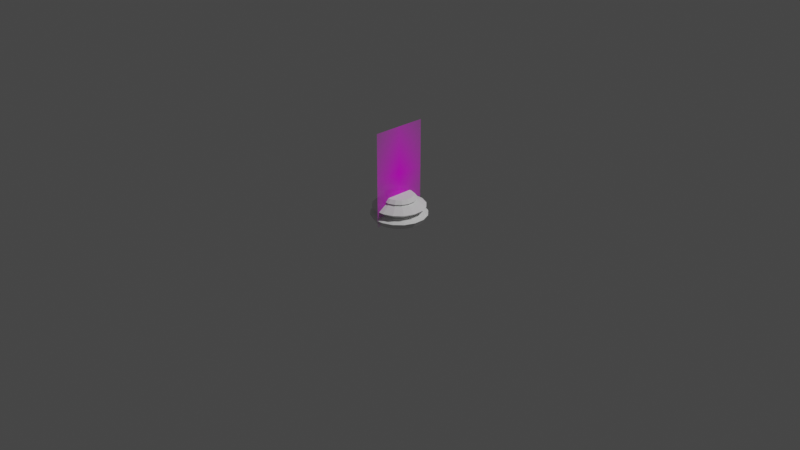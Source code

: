 # Source: ChessPieceBase.blend  (saved by Blender 2.92.15; exported with 4.5.12 LTS)
import bpy
from mathutils import Matrix  # noqa: F401  (used for matrix-valued properties, if any)

bpy.ops.wm.read_factory_settings(use_empty=True)
scene = bpy.context.scene
scene.name = 'Scene'

# ---- collections
col_collection = bpy.data.collections.new('Collection'); scene.collection.children.link(col_collection)

# ---- images (referenced by path relative to the original .blend; pixels are not part of the script)
import os
ASSET_DIR = os.environ.get("B2B_ASSET_DIR", "")  # directory of the original .blend (textures are referenced by path, not embedded)
HERE = os.path.dirname(os.path.abspath(__file__))  # packed textures are extracted next to this script under _unpacked/

def load_image(name, relpath, width, height, colorspace="sRGB"):
    """Load a texture the original file referenced (path relative to the .blend, or extracted next to this script)."""
    p = next((c for c in (os.path.join(HERE, relpath), os.path.join(ASSET_DIR, relpath)) if relpath and os.path.exists(c)), "")
    if p:
        img = bpy.data.images.load(p, check_existing=True)
        img.name = name
    else:  # same state as the original file: an image datablock whose file is absent (Cycles renders it pink)
        img = bpy.data.images.new(name, width, height)
        img.source = "FILE"
        img.filepath = "//" + (relpath or name)
    img.colorspace_settings.name = colorspace
    return img
img_staunton_pawn_png = load_image('Staunton Pawn.png', 'Staunton Pawn.png', 1024, 1024, 'sRGB')

# ---- materials (node trees are filled in below, after node groups)
mat_staunton_pawn = bpy.data.materials.new('Staunton Pawn')
mat_staunton_pawn.surface_render_method = 'BLENDED'
mat_staunton_pawn.blend_method = 'BLEND'
mat_staunton_pawn.use_transparent_shadow = False

# ---- material node trees
mat_staunton_pawn.use_nodes = True; mat_staunton_pawn.node_tree.nodes.clear()
_N = mat_staunton_pawn.node_tree.nodes; _L = mat_staunton_pawn.node_tree.links
n0 = _N.new('ShaderNodeOutputMaterial'); n0.name = 'Material Output'; n0.location = (300, 300)
n1 = _N.new('ShaderNodeTexImage'); n1.name = 'Image Texture'; n1.location = (-200, 300)
n1.image = img_staunton_pawn_png
n1.extension = 'CLIP'
n2 = _N.new('ShaderNodeBsdfPrincipled'); n2.name = 'Principled BSDF'; n2.location = (0, 300)
n2.distribution = 'GGX'
n2.subsurface_method = 'BURLEY'
n2.inputs[3].default_value = 1.45
n2.inputs[27].default_value = (0.0, 0.0, 0.0, 1.0)
n2.inputs[28].default_value = 1.0
_L.new(n1.outputs[0], n2.inputs[0])
_L.new(n1.outputs[1], n2.inputs[4])
_L.new(n2.outputs[0], n0.inputs[0])
n0.is_active_output = True

# ---- world
world_world = bpy.data.worlds.new('World'); scene.world = world_world
world_world.use_nodes = True; world_world.node_tree.nodes.clear()
_N = world_world.node_tree.nodes; _L = world_world.node_tree.links
n0 = _N.new('ShaderNodeOutputWorld'); n0.name = 'World Output'; n0.location = (300, 300)
n1 = _N.new('ShaderNodeBackground'); n1.name = 'Background'; n1.location = (10, 300)
n1.inputs[0].default_value = (0.05088, 0.05088, 0.05088, 1.0)
_L.new(n1.outputs[0], n0.inputs[0])
n0.is_active_output = True
world_world.color = (0.05088, 0.05088, 0.05088)
world_world.use_sun_shadow = False
world_world.sun_shadow_jitter_overblur = 0.0

# ---- cameras
cam_camera = bpy.data.cameras.new('Camera')
cam_camera.clip_end = 100.0
cam_camera.ortho_scale = 7.314

# ---- lights
light_light = bpy.data.lights.new('Light', 'POINT')
light_light.transmission_factor = 0.0
light_light.energy = 1000.0
light_light.shadow_soft_size = 0.1
light_light.shadow_maximum_resolution = 0.006
light_light.use_absolute_resolution = True

# ---- meshes
me_staunton_pawn = bpy.data.meshes.new('Staunton Pawn')
me_staunton_pawn.from_pydata([(-0.2935, -0.5, 0.0), (0.2935, -0.5, 0.0), (-0.2935, 0.5, 0.0), (0.2935, 0.5, 0.0)], [], [(0, 1, 3, 2)])
_uv = me_staunton_pawn.uv_layers.new(name='UVMap')
_uv.uv.foreach_set('vector', [0.0, 0.0, 1.0, 0.0, 1.0, 1.0, 0.0, 1.0])
me_staunton_pawn.materials.append(mat_staunton_pawn)
me_staunton_pawn.use_remesh_fix_poles = True
me_staunton_pawn.use_remesh_preserve_attributes = False
me_staunton_pawn.use_mirror_vertex_groups = False
me_staunton_pawn.update()
me_cylinder = bpy.data.meshes.new('Cylinder')
me_cylinder.from_pydata([(0.05094, 0.2561, 0.01272), (0.02912, 0.1464, 0.2756), (0.1451, 0.2171, 0.01272), (0.08292, 0.1241, 0.2756), (0.2171, 0.1451, 0.01272), (0.1241, 0.08292, 0.2756), (0.2561, 0.05094, 0.01272), (0.1464, 0.02912, 0.2756), (0.2561, -0.05094, 0.01272), (0.1464, -0.02912, 0.2756), (0.2171, -0.1451, 0.01272), (0.1241, -0.08292, 0.2756), (0.1451, -0.2171, 0.01272), (0.08292, -0.1241, 0.2756), (0.05094, -0.2561, 0.01272), (0.02912, -0.1464, 0.2756), (-0.05094, -0.2561, 0.01272), (-0.02912, -0.1464, 0.2756), (-0.1451, -0.2171, 0.01272), (-0.08292, -0.1241, 0.2756), (-0.2171, -0.1451, 0.01272), (-0.1241, -0.08292, 0.2756), (-0.2561, -0.05094, 0.01272), (-0.1464, -0.02912, 0.2756), (-0.2561, 0.05094, 0.01272), (-0.1464, 0.02912, 0.2756), (-0.2171, 0.1451, 0.01272), (-0.1241, 0.08293, 0.2756), (-0.1451, 0.2171, 0.01272), (-0.08292, 0.1241, 0.2756), (-0.05094, 0.2561, 0.01272), (-0.02912, 0.1464, 0.2756), (0.03308, 0.1663, 0.229), (0.0942, 0.141, 0.229), (0.141, 0.0942, 0.229), (0.1663, 0.03308, 0.229), (0.1663, -0.03308, 0.229), (0.141, -0.0942, 0.229), (0.0942, -0.141, 0.229), (0.03308, -0.1663, 0.229), (-0.03308, -0.1663, 0.229), (-0.0942, -0.141, 0.229), (-0.141, -0.0942, 0.229), (-0.1663, -0.03308, 0.229), (-0.1663, 0.03308, 0.229), (-0.141, 0.0942, 0.229), (-0.0942, 0.141, 0.229), (-0.03308, 0.1663, 0.229), (0.04036, 0.2029, 0.1105), (0.1149, 0.172, 0.1105), (0.172, 0.1149, 0.1105), (0.2029, 0.04036, 0.1105), (0.2029, -0.04036, 0.1105), (0.172, -0.1149, 0.1105), (0.1149, -0.172, 0.1105), (0.04036, -0.2029, 0.1105), (-0.04036, -0.2029, 0.1105), (-0.1149, -0.172, 0.1105), (-0.172, -0.1149, 0.1105), (-0.2029, -0.04036, 0.1105), (-0.2029, 0.04036, 0.1105), (-0.172, 0.1149, 0.1105), (-0.1149, 0.172, 0.1105), (-0.04036, 0.2029, 0.1105), (0.05428, 0.2729, 0.1617), (0.1546, 0.2314, 0.1617), (0.2314, 0.1546, 0.1617), (0.2729, 0.05428, 0.1617), (0.2729, -0.05428, 0.1617), (0.2314, -0.1546, 0.1617), (0.1546, -0.2314, 0.1617), (0.05428, -0.2729, 0.1617), (-0.05428, -0.2729, 0.1617), (-0.1546, -0.2314, 0.1617), (-0.2314, -0.1546, 0.1617), (-0.2729, -0.05428, 0.1617), (-0.2729, 0.05428, 0.1617), (-0.2314, 0.1546, 0.1617), (-0.1546, 0.2314, 0.1617), (-0.05428, 0.2729, 0.1617), (0.03609, 0.1814, 0.2402), (0.1028, 0.1538, 0.2402), (0.1538, 0.1028, 0.2402), (0.1814, 0.03609, 0.2402), (0.1814, -0.03609, 0.2402), (0.1538, -0.1028, 0.2402), (0.1028, -0.1538, 0.2402), (0.03609, -0.1814, 0.2402), (-0.03609, -0.1814, 0.2402), (-0.1028, -0.1538, 0.2402), (-0.1538, -0.1028, 0.2402), (-0.1814, -0.03609, 0.2402), (-0.1814, 0.03609, 0.2402), (-0.1538, 0.1028, 0.2402), (-0.1028, 0.1538, 0.2402), (-0.03609, 0.1814, 0.2402), (0.05807, 0.292, 0.07265), (0.1654, 0.2475, 0.07265), (0.2475, 0.1654, 0.07265), (0.292, 0.05807, 0.07265), (0.292, -0.05807, 0.07265), (0.2475, -0.1654, 0.07265), (0.1654, -0.2475, 0.07265), (0.05807, -0.292, 0.07265), (-0.05807, -0.292, 0.07265), (-0.1654, -0.2475, 0.07265), (-0.2475, -0.1654, 0.07265), (-0.292, -0.05807, 0.07265), (-0.292, 0.05807, 0.07265), (-0.2475, 0.1654, 0.07265), (-0.1654, 0.2475, 0.07265), (-0.05807, 0.292, 0.07265)], [], [(1, 31, 29, 27, 25, 23, 21, 19, 17, 15, 13, 11, 9, 7, 5, 3), (111, 96, 0, 30), (0, 2, 4, 6, 8, 10, 12, 14, 16, 18, 20, 22, 24, 26, 28, 30), (80, 1, 3, 81), (94, 29, 31, 95), (93, 27, 29, 94), (92, 25, 27, 93), (91, 23, 25, 92), (90, 21, 23, 91), (89, 19, 21, 90), (88, 17, 19, 89), (87, 15, 17, 88), (86, 13, 15, 87), (85, 11, 13, 86), (84, 9, 11, 85), (83, 7, 9, 84), (82, 5, 7, 83), (81, 3, 5, 82), (79, 64, 48, 63), (78, 79, 63, 62), (77, 78, 62, 61), (76, 44, 45, 77), (64, 32, 33, 65), (75, 76, 60, 59), (74, 75, 59, 58), (73, 74, 58, 57), (72, 73, 57, 56), (71, 72, 56, 55), (70, 71, 55, 54), (69, 70, 54, 53), (68, 69, 53, 52), (67, 68, 52, 51), (66, 67, 51, 50), (65, 66, 50, 49), (64, 65, 49, 48), (97, 98, 4, 2), (60, 76, 77, 61), (81, 33, 32, 80), (110, 111, 30, 28), (109, 110, 28, 26), (108, 109, 26, 24), (107, 108, 24, 22), (106, 107, 22, 20), (105, 106, 20, 18), (104, 105, 18, 16), (103, 104, 16, 14), (102, 103, 14, 12), (101, 102, 12, 10), (100, 101, 10, 8), (99, 100, 8, 6), (98, 99, 6, 4), (96, 97, 2, 0), (66, 65, 33, 34), (79, 78, 46, 47), (78, 77, 45, 46), (76, 75, 43, 44), (75, 74, 42, 43), (74, 73, 41, 42), (73, 72, 40, 41), (72, 71, 39, 40), (71, 70, 38, 39), (70, 69, 37, 38), (69, 68, 36, 37), (68, 67, 35, 36), (67, 66, 34, 35), (64, 79, 47, 32), (34, 82, 83, 35), (35, 83, 84, 36), (36, 84, 85, 37), (37, 85, 86, 38), (38, 86, 87, 39), (39, 87, 88, 40), (40, 88, 89, 41), (41, 89, 90, 42), (42, 90, 91, 43), (43, 91, 92, 44), (44, 92, 93, 45), (45, 93, 94, 46), (46, 94, 95, 47), (80, 32, 47, 95), (1, 80, 95, 31), (33, 81, 82, 34), (97, 96, 48, 49), (111, 110, 62, 63), (110, 109, 61, 62), (109, 108, 60, 61), (108, 107, 59, 60), (107, 106, 58, 59), (106, 105, 57, 58), (105, 104, 56, 57), (104, 103, 55, 56), (103, 102, 54, 55), (102, 101, 53, 54), (101, 100, 52, 53), (100, 99, 51, 52), (99, 98, 50, 51), (98, 97, 49, 50), (96, 111, 63, 48)])
_k = {(0, 2): 1.0, (1, 3): 1.0, (2, 4): 1.0, (3, 5): 1.0, (4, 6): 1.0, (5, 7): 1.0, (6, 8): 1.0, (7, 9): 1.0, (8, 10): 1.0, (9, 11): 1.0, (10, 12): 1.0, (11, 13): 1.0, (12, 14): 1.0, (13, 15): 1.0, (14, 16): 1.0, (15, 17): 1.0, (16, 18): 1.0, (17, 19): 1.0, (18, 20): 1.0, (19, 21): 1.0, (20, 22): 1.0, (21, 23): 1.0, (22, 24): 1.0, (23, 25): 1.0, (24, 26): 1.0, (25, 27): 1.0, (26, 28): 1.0, (27, 29): 1.0, (28, 30): 1.0, (29, 31): 1.0, (0, 30): 1.0, (1, 31): 1.0, (32, 33): 0.22745, (33, 34): 0.22745, (34, 35): 0.22745, (35, 36): 0.22745, (36, 37): 0.22745, (37, 38): 0.22745, (38, 39): 0.22745, (39, 40): 0.22745, (40, 41): 0.22745, (41, 42): 0.22745, (42, 43): 0.22745, (43, 44): 0.22745, (44, 45): 0.22745, (45, 46): 0.22745, (46, 47): 0.22745, (32, 47): 0.22745}
me_cylinder.attributes.new('crease_edge', 'FLOAT', 'EDGE').data.foreach_set('value', [_k.get((min(e.vertices), max(e.vertices)), 0.0) for e in me_cylinder.edges])
_uv = me_cylinder.uv_layers.new(name='UVMap')
_uv.uv.foreach_set('vector', [0.2968, 0.4854, 0.2032, 0.4854, 0.1167, 0.4496, 0.05045, 0.3833, 0.01461, 0.2968, 0.01461, 0.2032, 0.05045, 0.1167, 0.1167, 0.05045, 0.2032, 0.01461, 0.2968, 0.01461, 0.3833, 0.05045, 0.4496, 0.1167, 0.4854, 0.2032, 0.4854, 0.2968, 0.4496, 0.3833, 0.3833, 0.4496, 0.03125, 0.5708, 0.9688, 0.5708, 0.9688, 0.5, 0.03125, 0.5, 0.7968, 0.4854, 0.8833, 0.4496, 0.9496, 0.3833, 0.9854, 0.2968, 0.9854, 0.2032, 0.9496, 0.1167, 0.8833, 0.05045, 0.7968, 0.01461, 0.7032, 0.01461, 0.6167, 0.05045, 0.5504, 0.1167, 0.5146, 0.2032, 0.5146, 0.2968, 0.5504, 0.3833, 0.6167, 0.4496, 0.7032, 0.4854, 0.9688, 0.9401, 0.9688, 1.0, 0.9062, 1.0, 0.9062, 0.9401, 0.09375, 0.9401, 0.09375, 1.0, 0.03125, 1.0, 0.03125, 0.9401, 0.1562, 0.9401, 0.1562, 1.0, 0.09375, 1.0, 0.09375, 0.9401, 0.2187, 0.9401, 0.2188, 1.0, 0.1562, 1.0, 0.1562, 0.9401, 0.2812, 0.9401, 0.2812, 1.0, 0.2188, 1.0, 0.2187, 0.9401, 0.3438, 0.9401, 0.3438, 1.0, 0.2812, 1.0, 0.2812, 0.9401, 0.4062, 0.9401, 0.4062, 1.0, 0.3438, 1.0, 0.3438, 0.9401, 0.4688, 0.9401, 0.4688, 1.0, 0.4062, 1.0, 0.4062, 0.9401, 0.5312, 0.9401, 0.5312, 1.0, 0.4688, 1.0, 0.4688, 0.9401, 0.5938, 0.9401, 0.5938, 1.0, 0.5312, 1.0, 0.5312, 0.9401, 0.6562, 0.9401, 0.6562, 1.0, 0.5938, 1.0, 0.5938, 0.9401, 0.7188, 0.9401, 0.7188, 1.0, 0.6562, 1.0, 0.6562, 0.9401, 0.7812, 0.9401, 0.7812, 1.0, 0.7188, 1.0, 0.7188, 0.9401, 0.8438, 0.9401, 0.8438, 1.0, 0.7812, 1.0, 0.7812, 0.9401, 0.9062, 0.9401, 0.9062, 1.0, 0.8438, 1.0, 0.8438, 0.9401, 0.03125, 0.7574, 0.9688, 0.7574, 0.9688, 0.7005, 0.03125, 0.7005, 0.09375, 0.7574, 0.03125, 0.7574, 0.03125, 0.7005, 0.09375, 0.7005, 0.1562, 0.7574, 0.09375, 0.7574, 0.09375, 0.7005, 0.1562, 0.7005, 0.2188, 0.7574, 0.2188, 0.8881, 0.1562, 0.8881, 0.1562, 0.7574, 0.9688, 0.7574, 0.9688, 0.8881, 0.9062, 0.8881, 0.9063, 0.7574, 0.2812, 0.7574, 0.2188, 0.7574, 0.2188, 0.7005, 0.2812, 0.7005, 0.3438, 0.7574, 0.2812, 0.7574, 0.2812, 0.7005, 0.3438, 0.7005, 0.4062, 0.7574, 0.3438, 0.7574, 0.3438, 0.7005, 0.4062, 0.7005, 0.4688, 0.7574, 0.4062, 0.7574, 0.4062, 0.7005, 0.4688, 0.7005, 0.5312, 0.7574, 0.4688, 0.7574, 0.4688, 0.7005, 0.5312, 0.7005, 0.5938, 0.7574, 0.5312, 0.7574, 0.5312, 0.7005, 0.5938, 0.7005, 0.6562, 0.7574, 0.5938, 0.7574, 0.5938, 0.7005, 0.6562, 0.7005, 0.7188, 0.7574, 0.6562, 0.7574, 0.6562, 0.7005, 0.7188, 0.7005, 0.7813, 0.7574, 0.7188, 0.7574, 0.7188, 0.7005, 0.7812, 0.7005, 0.8438, 0.7574, 0.7813, 0.7574, 0.7812, 0.7005, 0.8438, 0.7005, 0.9063, 0.7574, 0.8438, 0.7574, 0.8438, 0.7005, 0.9062, 0.7005, 0.9688, 0.7574, 0.9063, 0.7574, 0.9062, 0.7005, 0.9688, 0.7005, 0.9062, 0.5708, 0.8438, 0.5708, 0.8438, 0.5, 0.9062, 0.5, 0.2188, 0.7005, 0.2188, 0.7574, 0.1562, 0.7574, 0.1562, 0.7005, 0.9062, 0.9401, 0.9062, 0.8881, 0.9688, 0.8881, 0.9688, 0.9401, 0.09375, 0.5708, 0.03125, 0.5708, 0.03125, 0.5, 0.09375, 0.5, 0.1562, 0.5708, 0.09375, 0.5708, 0.09375, 0.5, 0.1562, 0.5, 0.2188, 0.5708, 0.1562, 0.5708, 0.1562, 0.5, 0.2188, 0.5, 0.2812, 0.5708, 0.2188, 0.5708, 0.2188, 0.5, 0.2812, 0.5, 0.3437, 0.5708, 0.2812, 0.5708, 0.2812, 0.5, 0.3438, 0.5, 0.4062, 0.5708, 0.3437, 0.5708, 0.3438, 0.5, 0.4062, 0.5, 0.4687, 0.5708, 0.4062, 0.5708, 0.4062, 0.5, 0.4688, 0.5, 0.5312, 0.5708, 0.4687, 0.5708, 0.4688, 0.5, 0.5312, 0.5, 0.5938, 0.5708, 0.5312, 0.5708, 0.5312, 0.5, 0.5938, 0.5, 0.6562, 0.5708, 0.5938, 0.5708, 0.5938, 0.5, 0.6562, 0.5, 0.7188, 0.5708, 0.6562, 0.5708, 0.6562, 0.5, 0.7188, 0.5, 0.7812, 0.5708, 0.7188, 0.5708, 0.7188, 0.5, 0.7812, 0.5, 0.8438, 0.5708, 0.7812, 0.5708, 0.7812, 0.5, 0.8438, 0.5, 0.9688, 0.5708, 0.9062, 0.5708, 0.9062, 0.5, 0.9688, 0.5, 0.8438, 0.7574, 0.9063, 0.7574, 0.9062, 0.8881, 0.8438, 0.8881, 0.03125, 0.7574, 0.09375, 0.7574, 0.09375, 0.8881, 0.03125, 0.8881, 0.09375, 0.7574, 0.1562, 0.7574, 0.1562, 0.8881, 0.09375, 0.8881, 0.2188, 0.7574, 0.2812, 0.7574, 0.2812, 0.8881, 0.2188, 0.8881, 0.2812, 0.7574, 0.3438, 0.7574, 0.3438, 0.8881, 0.2812, 0.8881, 0.3438, 0.7574, 0.4062, 0.7574, 0.4062, 0.8881, 0.3438, 0.8881, 0.4062, 0.7574, 0.4688, 0.7574, 0.4688, 0.8881, 0.4062, 0.8881, 0.4688, 0.7574, 0.5312, 0.7574, 0.5312, 0.8881, 0.4688, 0.8881, 0.5312, 0.7574, 0.5938, 0.7574, 0.5938, 0.8881, 0.5312, 0.8881, 0.5938, 0.7574, 0.6562, 0.7574, 0.6562, 0.8881, 0.5938, 0.8881, 0.6562, 0.7574, 0.7188, 0.7574, 0.7188, 0.8881, 0.6562, 0.8881, 0.7188, 0.7574, 0.7813, 0.7574, 0.7812, 0.8881, 0.7188, 0.8881, 0.7813, 0.7574, 0.8438, 0.7574, 0.8438, 0.8881, 0.7812, 0.8881, 0.9688, 0.7574, 0.03125, 0.7574, 0.03125, 0.8881, 0.9688, 0.8881, 0.8438, 0.8881, 0.8438, 0.9401, 0.7812, 0.9401, 0.7812, 0.8881, 0.7812, 0.8881, 0.7812, 0.9401, 0.7188, 0.9401, 0.7188, 0.8881, 0.7188, 0.8881, 0.7188, 0.9401, 0.6562, 0.9401, 0.6562, 0.8881, 0.6562, 0.8881, 0.6562, 0.9401, 0.5938, 0.9401, 0.5938, 0.8881, 0.5938, 0.8881, 0.5938, 0.9401, 0.5312, 0.9401, 0.5312, 0.8881, 0.5312, 0.8881, 0.5312, 0.9401, 0.4688, 0.9401, 0.4688, 0.8881, 0.4688, 0.8881, 0.4688, 0.9401, 0.4062, 0.9401, 0.4062, 0.8881, 0.4062, 0.8881, 0.4062, 0.9401, 0.3438, 0.9401, 0.3438, 0.8881, 0.3438, 0.8881, 0.3438, 0.9401, 0.2812, 0.9401, 0.2812, 0.8881, 0.2812, 0.8881, 0.2812, 0.9401, 0.2187, 0.9401, 0.2188, 0.8881, 0.2188, 0.8881, 0.2187, 0.9401, 0.1562, 0.9401, 0.1562, 0.8881, 0.1562, 0.8881, 0.1562, 0.9401, 0.09375, 0.9401, 0.09375, 0.8881, 0.09375, 0.8881, 0.09375, 0.9401, 0.03125, 0.9401, 0.03125, 0.8881, 0.9688, 0.9401, 0.9688, 0.8881, 0.03125, 0.8881, 0.03125, 0.9401, 0.9688, 1.0, 0.9688, 0.9401, 0.03125, 0.9401, 0.03125, 1.0, 0.9062, 0.8881, 0.9062, 0.9401, 0.8438, 0.9401, 0.8438, 0.8881, 0.9062, 0.5708, 0.9688, 0.5708, 0.9688, 0.7005, 0.9062, 0.7005, 0.03125, 0.5708, 0.09375, 0.5708, 0.09375, 0.7005, 0.03125, 0.7005, 0.09375, 0.5708, 0.1562, 0.5708, 0.1562, 0.7005, 0.09375, 0.7005, 0.1562, 0.5708, 0.2188, 0.5708, 0.2188, 0.7005, 0.1562, 0.7005, 0.2188, 0.5708, 0.2812, 0.5708, 0.2812, 0.7005, 0.2188, 0.7005, 0.2812, 0.5708, 0.3437, 0.5708, 0.3438, 0.7005, 0.2812, 0.7005, 0.3437, 0.5708, 0.4062, 0.5708, 0.4062, 0.7005, 0.3438, 0.7005, 0.4062, 0.5708, 0.4687, 0.5708, 0.4688, 0.7005, 0.4062, 0.7005, 0.4687, 0.5708, 0.5312, 0.5708, 0.5312, 0.7005, 0.4688, 0.7005, 0.5312, 0.5708, 0.5938, 0.5708, 0.5938, 0.7005, 0.5312, 0.7005, 0.5938, 0.5708, 0.6562, 0.5708, 0.6562, 0.7005, 0.5938, 0.7005, 0.6562, 0.5708, 0.7188, 0.5708, 0.7188, 0.7005, 0.6562, 0.7005, 0.7188, 0.5708, 0.7812, 0.5708, 0.7812, 0.7005, 0.7188, 0.7005, 0.7812, 0.5708, 0.8438, 0.5708, 0.8438, 0.7005, 0.7812, 0.7005, 0.8438, 0.5708, 0.9062, 0.5708, 0.9062, 0.7005, 0.8438, 0.7005, 0.9688, 0.5708, 0.03125, 0.5708, 0.03125, 0.7005, 0.9688, 0.7005])
me_cylinder.use_remesh_fix_poles = True
me_cylinder.use_remesh_preserve_attributes = False
me_cylinder.use_mirror_vertex_groups = False
me_cylinder.update()

# ---- objects
ob_light = bpy.data.objects.new('Light', light_light)
ob_camera = bpy.data.objects.new('Camera', cam_camera)
ob_staunton_pawn = bpy.data.objects.new('Staunton Pawn', me_staunton_pawn)
ob_cylinder = bpy.data.objects.new('Cylinder', me_cylinder)

# ---- transforms, parenting, visibility, modifiers, constraints
ob_light.location = (4.076, 1.005, 5.904)
ob_light.rotation_euler = (0.6503, 0.05522, 1.866)
ob_light.lock_rotations_4d = False
ob_light.empty_display_type = 'ARROWS'
ob_light.color = (0.0, 0.0, 0.0, 0.0)
ob_light.lineart.crease_threshold = 0.0
ob_camera.location = (7.359, -6.926, 4.958)
ob_camera.rotation_euler = (1.109, 0.0, 0.8149)
ob_camera.lock_rotations_4d = False
ob_camera.empty_display_type = 'ARROWS'
ob_camera.color = (0.0, 0.0, 0.0, 0.0)
ob_camera.display_type = 'WIRE'
ob_camera.lineart.crease_threshold = 0.0
ob_staunton_pawn.location = (0.0, 0.0, 0.5)
ob_staunton_pawn.rotation_euler = (1.571, 0.0, 1.571)
ob_staunton_pawn.lineart.crease_threshold = 0.0
ob_cylinder.location = (0.0, 0.0, 0.0)
ob_cylinder.lineart.crease_threshold = 0.0

# ---- collection membership
col_collection.objects.link(ob_light)
col_collection.objects.link(ob_camera)
col_collection.objects.link(ob_staunton_pawn)
col_collection.objects.link(ob_cylinder)

# ---- scene / render settings (as saved in the file)
scene.camera = ob_camera
scene.frame_start = 1; scene.frame_end = 250; scene.frame_set(0)
scene.render.engine = 'BLENDER_EEVEE_NEXT'
scene.cycles.use_denoising = False
scene.cycles.samples = 128
scene.cycles.sampling_pattern = 'TABULATED_SOBOL'
scene.cycles.use_adaptive_sampling = False
scene.cycles.use_light_tree = False
scene.view_settings.view_transform = 'Filmic'
bpy.context.view_layer.update()
